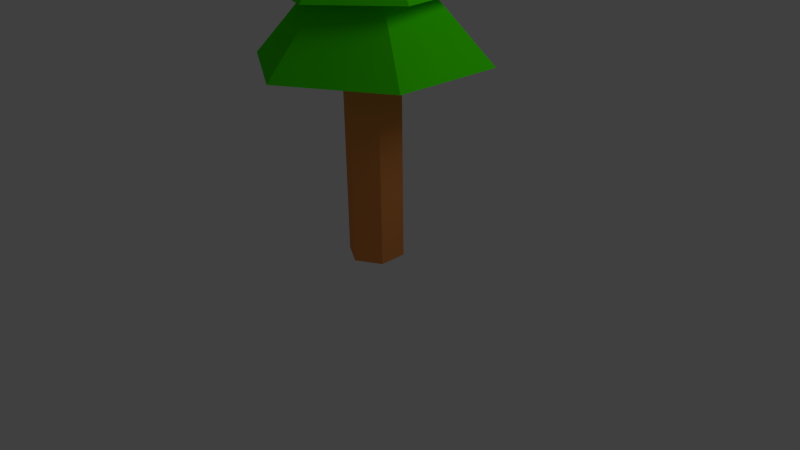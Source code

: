 # Source: treePointy.blend  (saved by Blender 2.59.0; exported with 4.5.12 LTS)
import bpy
from mathutils import Matrix  # noqa: F401  (used for matrix-valued properties, if any)

bpy.ops.wm.read_factory_settings(use_empty=True)
scene = bpy.context.scene
scene.name = 'Scene'

# ---- collections
col_collection_1 = bpy.data.collections.new('Collection 1'); scene.collection.children.link(col_collection_1)

# ---- materials (node trees are filled in below, after node groups)
mat_material_001 = bpy.data.materials.new('Material.001')
mat_material_001.alpha_threshold = 0.0
mat_material_001.use_transparent_shadow = False
mat_material_001.diffuse_color = (0.05348, 0.8, 0.0, 1.0)
mat_material_001.roughness = 0.5
mat_material_001.line_color = (0.0, 0.0, 0.0, 1.0)
mat_material_002 = bpy.data.materials.new('Material.002')
mat_material_002.alpha_threshold = 0.0
mat_material_002.use_transparent_shadow = False
mat_material_002.diffuse_color = (0.8, 0.2814, 0.07459, 1.0)
mat_material_002.roughness = 0.5
mat_material_002.line_color = (0.0, 0.0, 0.0, 1.0)

# ---- material node trees

# ---- world
world_world = bpy.data.worlds.new('World'); scene.world = world_world
world_world.color = (0.05088, 0.05088, 0.05088)
world_world.use_sun_shadow = False
world_world.sun_shadow_jitter_overblur = 0.0
world_world.cycles.sampling_method = 'MANUAL'
world_world.cycles.sample_map_resolution = 256

# ---- cameras
cam_camera = bpy.data.cameras.new('Camera')
cam_camera.clip_end = 100.0
cam_camera.lens = 35.0
cam_camera.ortho_scale = 7.314
cam_camera.dof.focus_distance = 0.0
cam_camera.dof.aperture_fstop = 128.0

# ---- lights
light_lamp = bpy.data.lights.new('Lamp', 'POINT')
light_lamp.transmission_factor = 0.0
light_lamp.cutoff_distance = 30.0
light_lamp.energy = 100.0
light_lamp.shadow_buffer_clip_start = 1.001
light_lamp.shadow_soft_size = 1.0
light_lamp.shadow_maximum_resolution = 0.006
light_lamp.use_absolute_resolution = True
light_lamp.cycles.use_multiple_importance_sampling = False

# ---- meshes
me_cylinder_004 = bpy.data.meshes.new('Cylinder.004')
me_cylinder_004.from_pydata([(1.561e-08, 1.248, -0.913), (1.081, 0.624, -0.913), (1.081, -0.624, -0.913), (-9.35e-08, -1.248, -0.913), (-1.081, -0.624, -0.913), (-1.081, 0.624, -0.913), (-1.358e-07, 0.5444, -0.1506), (0.4715, 0.2722, -0.1506), (0.4715, -0.2722, -0.1506), (5.349e-07, -0.5444, -0.1506), (-0.4715, -0.2722, -0.1506), (-0.4715, 0.2722, -0.1506), (1.561e-08, -1.813e-08, -0.913), (2.862e-08, -5.776e-08, -0.1506)], [], [(12, 0, 1), (13, 7, 6), (12, 1, 2), (13, 8, 7), (12, 2, 3), (13, 9, 8), (12, 3, 4), (13, 10, 9), (12, 4, 5), (13, 11, 10), (5, 0, 12), (13, 6, 11), (0, 6, 7, 1), (1, 7, 8, 2), (2, 8, 9, 3), (3, 9, 10, 4), (4, 10, 11, 5), (6, 0, 5, 11)])
me_cylinder_004.materials.append(mat_material_001)
me_cylinder_004.use_remesh_preserve_volume = False
me_cylinder_004.use_remesh_preserve_attributes = False
me_cylinder_004.use_mirror_vertex_groups = False
me_cylinder_004.update()
me_cylinder_003 = bpy.data.meshes.new('Cylinder.003')
me_cylinder_003.from_pydata([(9.449e-10, 0.8216, -0.8675), (0.7115, 0.4108, -0.8675), (0.7115, -0.4108, -0.8675), (-7.845e-08, -0.8216, -0.8675), (-0.7115, -0.4108, -0.8675), (-0.7115, 0.4108, -0.8675), (3.478e-08, -9.163e-08, 0.2401), (-2.84e-09, -1.385e-08, -0.8675)], [], [(7, 0, 1), (7, 1, 2), (7, 2, 3), (7, 3, 4), (7, 4, 5), (5, 0, 7), (0, 6, 1), (1, 6, 2), (2, 6, 3), (3, 6, 4), (4, 6, 5), (6, 0, 5)])
me_cylinder_003.materials.append(mat_material_001)
me_cylinder_003.use_remesh_preserve_volume = False
me_cylinder_003.use_remesh_preserve_attributes = False
me_cylinder_003.use_mirror_vertex_groups = False
me_cylinder_003.update()
me_cylinder_001 = bpy.data.meshes.new('Cylinder.001')
me_cylinder_001.from_pydata([(1.057e-08, 1.621, -1.0), (1.403, 0.8103, -1.0), (1.403, -0.8103, -1.0), (-1.311e-07, -1.621, -1.0), (-1.403, -0.8103, -1.0), (-1.403, 0.8103, -1.0), (-1.86e-07, 0.7069, -0.01884), (0.6122, 0.3535, -0.01884), (0.6122, -0.3535, -0.01884), (6.848e-07, -0.7069, -0.01884), (-0.6122, -0.3535, -0.01884), (-0.6122, 0.3535, -0.01884), (1.057e-08, 5.284e-09, -1.0), (2.745e-08, -4.617e-08, -0.01884)], [], [(12, 0, 1), (13, 7, 6), (12, 1, 2), (13, 8, 7), (12, 2, 3), (13, 9, 8), (12, 3, 4), (13, 10, 9), (12, 4, 5), (13, 11, 10), (5, 0, 12), (13, 6, 11), (0, 6, 7, 1), (1, 7, 8, 2), (2, 8, 9, 3), (3, 9, 10, 4), (4, 10, 11, 5), (6, 0, 5, 11)])
me_cylinder_001.materials.append(mat_material_001)
me_cylinder_001.use_remesh_preserve_volume = False
me_cylinder_001.use_remesh_preserve_attributes = False
me_cylinder_001.use_mirror_vertex_groups = False
me_cylinder_001.update()
me_cylinder = bpy.data.meshes.new('Cylinder')
me_cylinder.from_pydata([(2.223e-09, 0.4065, 0.0), (0.3521, 0.2033, 0.0), (0.3521, -0.2033, 0.0), (-3.332e-08, -0.4065, 0.0), (-0.3521, -0.2033, 0.0), (-0.3521, 0.2033, 0.0), (-1.205e-07, 0.4065, 3.19), (0.3521, 0.2033, 3.19), (0.3521, -0.2033, 3.19), (3.802e-07, -0.4065, 3.19), (-0.3521, -0.2033, 3.19), (-0.3521, 0.2033, 3.19), (2.223e-09, -1.112e-08, 0.0), (2.223e-09, -1.112e-08, 3.19)], [], [(12, 0, 1), (13, 7, 6), (12, 1, 2), (13, 8, 7), (12, 2, 3), (13, 9, 8), (12, 3, 4), (13, 10, 9), (12, 4, 5), (13, 11, 10), (5, 0, 12), (13, 6, 11), (0, 6, 7, 1), (1, 7, 8, 2), (2, 8, 9, 3), (3, 9, 10, 4), (4, 10, 11, 5), (6, 0, 5, 11)])
me_cylinder.materials.append(mat_material_002)
me_cylinder.use_remesh_preserve_volume = False
me_cylinder.use_remesh_preserve_attributes = False
me_cylinder.use_mirror_vertex_groups = False
me_cylinder.update()

# ---- objects
ob_cylinder_002 = bpy.data.objects.new('Cylinder.002', me_cylinder_004)
ob_cylinder_003 = bpy.data.objects.new('Cylinder.003', me_cylinder_003)
ob_cylinder_001 = bpy.data.objects.new('Cylinder.001', me_cylinder_001)
ob_cylinder = bpy.data.objects.new('Cylinder', me_cylinder)
ob_lamp = bpy.data.objects.new('Lamp', light_lamp)
ob_camera = bpy.data.objects.new('Camera', cam_camera)

# ---- transforms, parenting, visibility, modifiers, constraints
ob_cylinder_002.location = (0.0, 0.0, 4.592)
ob_cylinder_002.rotation_euler = (0.0, -0.0, 0.1621)
ob_cylinder_002.lineart.crease_threshold = 0.0
ob_cylinder_003.location = (0.0, 0.0, 5.264)
ob_cylinder_003.rotation_euler = (0.0, -0.0, -0.2016)
ob_cylinder_003.lineart.crease_threshold = 0.0
ob_cylinder_001.location = (0.0, 0.0, 3.797)
ob_cylinder_001.lineart.crease_threshold = 0.0
ob_cylinder.location = (0.0, 0.0, 0.0)
ob_cylinder.lineart.crease_threshold = 0.0
ob_lamp.location = (4.076, 1.005, 5.904)
ob_lamp.rotation_euler = (0.6503, 0.05522, 1.866)
ob_lamp.lock_rotations_4d = False
ob_lamp.empty_display_type = 'ARROWS'
ob_lamp.color = (0.0, 0.0, 0.0, 0.0)
ob_lamp.lineart.crease_threshold = 0.0
ob_camera.location = (7.481, -6.508, 5.344)
ob_camera.rotation_euler = (1.109, 0.01082, 0.8149)
ob_camera.lock_rotations_4d = False
ob_camera.empty_display_type = 'ARROWS'
ob_camera.color = (0.0, 0.0, 0.0, 0.0)
ob_camera.display_type = 'WIRE'
ob_camera.lineart.crease_threshold = 0.0

# ---- collection membership
col_collection_1.objects.link(ob_cylinder_002)
col_collection_1.objects.link(ob_cylinder_003)
col_collection_1.objects.link(ob_cylinder_001)
col_collection_1.objects.link(ob_cylinder)
col_collection_1.objects.link(ob_lamp)
col_collection_1.objects.link(ob_camera)

# ---- scene / render settings (as saved in the file)
scene.camera = ob_camera
scene.frame_start = 1; scene.frame_end = 250; scene.frame_set(1)
scene.render.engine = 'BLENDER_EEVEE_NEXT'
scene.render.image_settings.color_mode = 'RGB'
scene.render.image_settings.compression = 90
scene.render.resolution_percentage = 50
scene.render.dither_intensity = 0.0
scene.render.bake_margin = 2
scene.render.bake_bias = 0.0
scene.cycles.use_denoising = False
scene.cycles.samples = 10
scene.cycles.sampling_pattern = 'TABULATED_SOBOL'
scene.cycles.light_sampling_threshold = 0.0
scene.cycles.use_adaptive_sampling = False
scene.cycles.use_light_tree = False
scene.cycles.blur_glossy = 0.0
scene.cycles.volume_bounces = 1
scene.cycles.pixel_filter_type = 'GAUSSIAN'
scene.cycles.sample_clamp_indirect = 0.0
scene.view_settings.view_transform = 'Standard'
bpy.context.view_layer.update()
